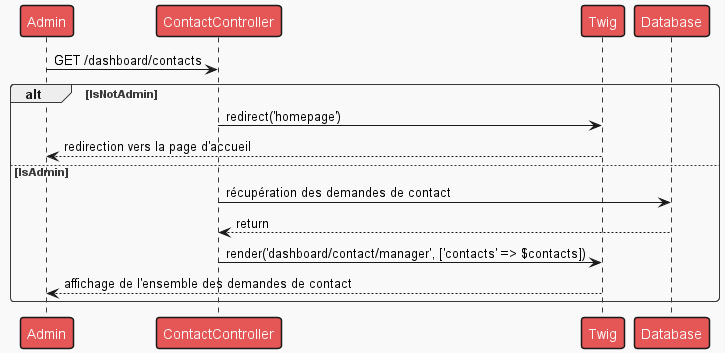

The diagram above was rendered by PlantUML. Its source (embedded in the PNG):
@startuml

!theme mars

Person as "Admin" -> ContactController : GET /dashboard/contacts

alt IsNotAdmin
    ContactController -> Twig : redirect('homepage')
    Twig --> Person : redirection vers la page d'accueil
else IsAdmin
    ContactController -> Database : récupération des demandes de contact
    Database --> ContactController : return
    ContactController -> Twig : render('dashboard/contact/manager', ['contacts' => $contacts])
    Twig --> Person : affichage de l'ensemble des demandes de contact
end

@enduml